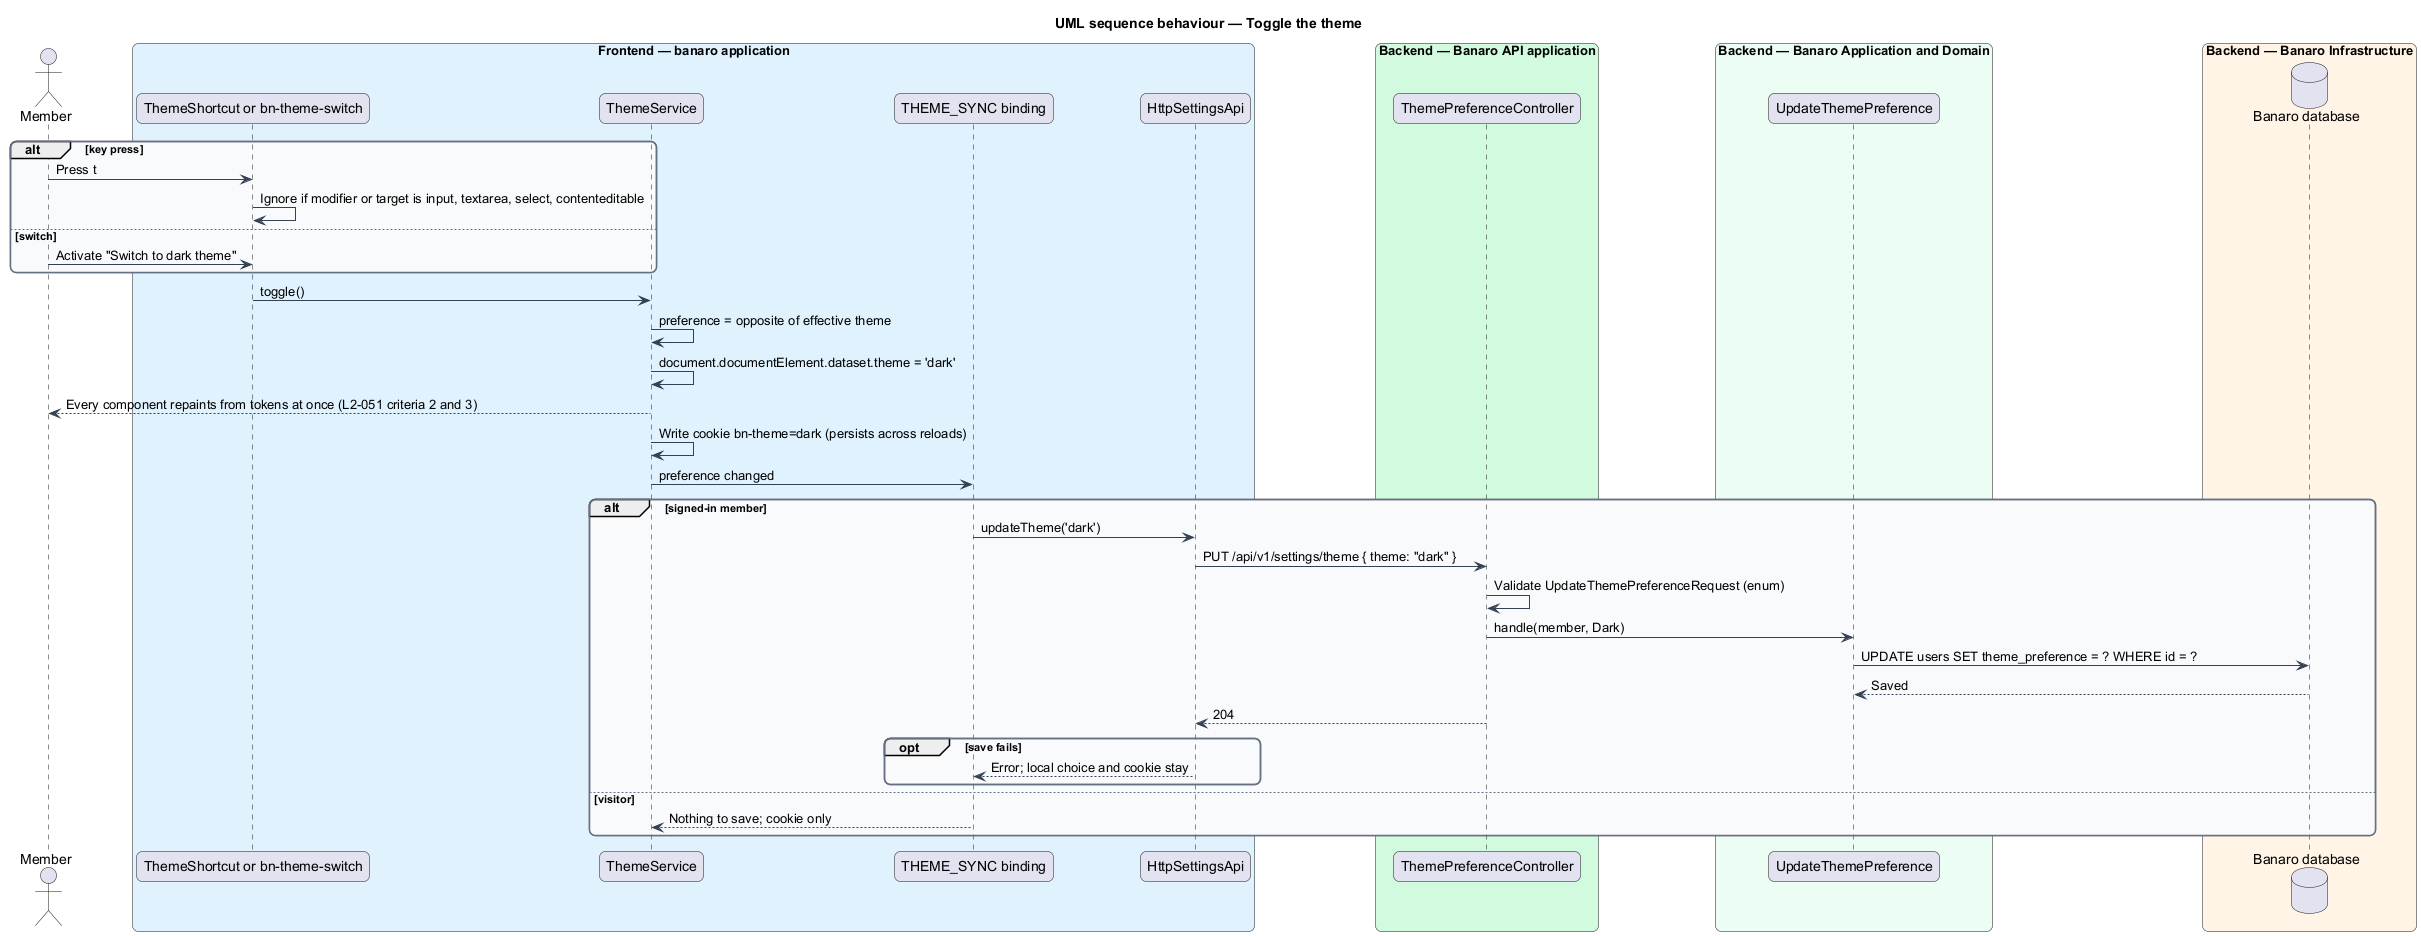

The diagram above was rendered by PlantUML. Its source (embedded in the PNG):
@startuml
title UML sequence behaviour — Toggle the theme
skinparam backgroundColor #FFFFFF
skinparam shadowing false
skinparam roundcorner 12
skinparam defaultFontName Arial
skinparam ArrowColor #344054
skinparam rectangle {
  BorderColor #344054
  FontColor #101828
}
skinparam package {
  BorderColor #667085
  FontColor #101828
  BackgroundColor #F9FAFB
}
actor "Member" as actor
box "Frontend — banaro application" #E0F2FE
  participant "ThemeShortcut or bn-theme-switch" as trigger
  participant "ThemeService" as theme
  participant "THEME_SYNC binding" as sync
  participant "HttpSettingsApi" as client
end box
box "Backend — Banaro API application" #D1FADF
  participant "ThemePreferenceController" as controller
end box
box "Backend — Banaro Application and Domain" #ECFDF3
  participant "UpdateThemePreference" as action
end box
box "Backend — Banaro Infrastructure" #FFF4E5
  database "Banaro database" as db
end box

alt key press
  actor -> trigger : Press t
  trigger -> trigger : Ignore if modifier or target is input, textarea, select, contenteditable
else switch
  actor -> trigger : Activate "Switch to dark theme"
end
trigger -> theme : toggle()
theme -> theme : preference = opposite of effective theme
theme -> theme : document.documentElement.dataset.theme = 'dark'
theme --> actor : Every component repaints from tokens at once (L2-051 criteria 2 and 3)
theme -> theme : Write cookie bn-theme=dark (persists across reloads)
theme -> sync : preference changed
alt signed-in member
  sync -> client : updateTheme('dark')
  client -> controller : PUT /api/v1/settings/theme { theme: "dark" }
  controller -> controller : Validate UpdateThemePreferenceRequest (enum)
  controller -> action : handle(member, Dark)
  action -> db : UPDATE users SET theme_preference = ? WHERE id = ?
  db --> action : Saved
  controller --> client : 204
  opt save fails
    client --> sync : Error; local choice and cookie stay
  end
else visitor
  sync --> theme : Nothing to save; cookie only
end
@enduml